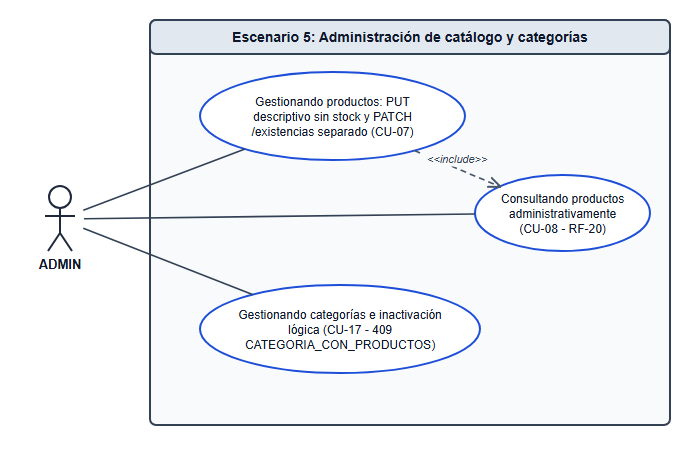

The diagram above was exported from draw.io. Its source (the exported page's mxGraphModel, read from the mxfile embedded in the PNG):
<mxGraphModel dx="1000" dy="650" grid="1" gridSize="10" guides="1" tooltips="1" connect="1" arrows="1" fold="1" page="1" pageScale="1" pageWidth="700" pageHeight="450" math="0" shadow="0">
  <root>
    <mxCell id="0" />
    <mxCell id="1" parent="0" />
    <mxCell id="sys_box" value="Escenario 5: Administración de catálogo y categorías" style="swimlane;whiteSpace=wrap;html=1;startSize=32;fillColor=#f5f7fa;strokeColor=#334155;fontStyle=1;fontSize=14;" vertex="1" parent="1">
      <mxGeometry x="150" y="20" width="520" height="405" as="geometry" />
    </mxCell>
    <mxCell id="a_adm" value="ADMIN" style="shape=umlActor;verticalLabelPosition=bottom;verticalAlign=top;html=1;outlineConnect=0;fillColor=#e2e8f0;strokeColor=#1e293b;fontStyle=1;fontSize=12;" vertex="1" parent="1">
      <mxGeometry x="42" y="185" width="36" height="68" as="geometry" />
    </mxCell>
    <mxCell id="u_cu07" value="Gestionando productos: PUT descriptivo sin stock y PATCH /existencias separado (CU-07)" style="ellipse;whiteSpace=wrap;html=1;fillColor=#ffffff;strokeColor=#1d4ed8;fontColor=#0f172a;fontSize=12;" vertex="1" parent="1">
      <mxGeometry x="200" y="72" width="265" height="88" as="geometry" />
    </mxCell>
    <mxCell id="u_cu08" value="Consultando productos administrativamente (CU-08 - RF-20)" style="ellipse;whiteSpace=wrap;html=1;fillColor=#ffffff;strokeColor=#1d4ed8;fontColor=#0f172a;fontSize=12;" vertex="1" parent="1">
      <mxGeometry x="475" y="175" width="175" height="76" as="geometry" />
    </mxCell>
    <mxCell id="u_cu17" value="Gestionando categorías e inactivación lógica (CU-17 - 409 CATEGORIA_CON_PRODUCTOS)" style="ellipse;whiteSpace=wrap;html=1;fillColor=#ffffff;strokeColor=#1d4ed8;fontColor=#0f172a;fontSize=12;" vertex="1" parent="1">
      <mxGeometry x="200" y="285" width="280" height="88" as="geometry" />
    </mxCell>
    <mxCell id="edge_0" value="" style="endArrow=none;html=1;strokeColor=#334155;fontWidth=1;" edge="1" parent="1" source="a_adm" target="u_cu07">
      <mxGeometry relative="1" as="geometry" />
    </mxCell>
    <mxCell id="edge_1" value="" style="endArrow=none;html=1;strokeColor=#334155;fontWidth=1;" edge="1" parent="1" source="a_adm" target="u_cu08">
      <mxGeometry relative="1" as="geometry" />
    </mxCell>
    <mxCell id="edge_2" value="" style="endArrow=none;html=1;strokeColor=#334155;fontWidth=1;" edge="1" parent="1" source="a_adm" target="u_cu17">
      <mxGeometry relative="1" as="geometry" />
    </mxCell>
    <mxCell id="edge_3" value="&lt;&lt;include&gt;&gt;" style="endArrow=open;endSize=10;dashed=1;html=1;strokeColor=#475569;fontSize=11;" edge="1" parent="1" source="u_cu07" target="u_cu08">
      <mxGeometry relative="1" as="geometry" />
    </mxCell>
  </root>
</mxGraphModel>